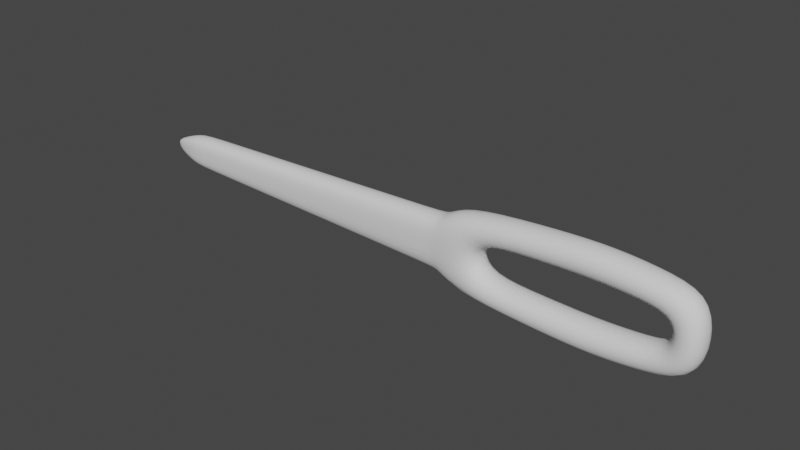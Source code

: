 # Source: Needle.blend  (saved by Blender 2.93.21; exported with 4.5.12 LTS)
import bpy
from mathutils import Matrix  # noqa: F401  (used for matrix-valued properties, if any)

bpy.ops.wm.read_factory_settings(use_empty=True)
scene = bpy.context.scene
scene.name = 'Scene'

# ---- collections
col_collection = bpy.data.collections.new('Collection'); scene.collection.children.link(col_collection)

# ---- world
world_world = bpy.data.worlds.new('World'); scene.world = world_world
world_world.use_nodes = True; world_world.node_tree.nodes.clear()
_N = world_world.node_tree.nodes; _L = world_world.node_tree.links
n0 = _N.new('ShaderNodeOutputWorld'); n0.name = 'World Output'; n0.location = (300, 300)
n1 = _N.new('ShaderNodeBackground'); n1.name = 'Background'; n1.location = (10, 300)
n1.inputs[0].default_value = (0.05088, 0.05088, 0.05088, 1.0)
_L.new(n1.outputs[0], n0.inputs[0])
n0.is_active_output = True
world_world.color = (0.05088, 0.05088, 0.05088)
world_world.use_sun_shadow = False
world_world.sun_shadow_jitter_overblur = 0.0

# ---- meshes
me_plane = bpy.data.meshes.new('Plane')
me_plane.from_pydata([(-1.93, -0.06895, -0.1087), (1.644, -0.1064, -0.2365), (-1.93, -0.06895, 0.1087), (1.644, -0.1064, 0.2365), (1.049, -0.1064, -0.3186), (1.049, -0.1064, 0.3186), (0.2093, -0.1064, 0.2587), (0.2093, -0.1064, -0.2587), (0.6381, -0.1064, -0.2957), (0.6381, -0.1064, 0.2957), (1.367, -0.1064, -0.2906), (1.367, -0.1064, 0.2906), (-2.123, -0.02518, -0.03152), (-2.123, -0.02518, 0.03152), (1.247, -0.1064, -0.1132), (1.459, -0.1064, -0.09623), (1.459, -0.1064, 0.09623), (0.7319, -0.1064, -0.1141), (1.034, -0.1064, -0.1218), (1.247, -0.1064, 0.1132), (1.034, -0.1064, 0.1218), (0.7319, -0.1064, 0.1141), (0.3994, -0.1064, 0.1033), (0.3994, -0.1064, -0.1033), (-1.93, -0.06895, -1.938e-09), (1.501, -0.1064, -1.315e-09), (1.247, 0.1064, -0.1132), (0.145, -0.1064, -1.938e-09), (-1.93, 0.06895, -0.1087), (-1.93, 0.06895, -1.938e-09), (-2.145, -0.02518, -6.979e-09), (1.688, -0.1064, -1.938e-09), (0.3398, -0.1064, -1.315e-09), (1.459, 0.1064, -0.09623), (1.501, 0.1064, -1.315e-09), (1.459, 0.1064, 0.09623), (0.2093, 0.1064, 0.2587), (-1.93, 0.06895, 0.1087), (0.7319, 0.1064, -0.1141), (1.034, 0.1064, -0.1218), (1.247, 0.1064, 0.1132), (1.034, 0.1064, 0.1218), (0.7319, 0.1064, 0.1141), (0.3994, 0.1064, 0.1033), (0.2093, 0.1064, -0.2587), (0.145, 0.1064, -1.938e-09), (0.3994, 0.1064, -0.1033), (-2.145, 0.02518, -6.979e-09), (-2.123, 0.02518, -0.03152), (-2.123, 0.02518, 0.03152), (1.367, 0.1064, -0.2906), (1.644, 0.1064, -0.2365), (1.688, 0.1064, -1.938e-09), (1.644, 0.1064, 0.2365), (0.6381, 0.1064, -0.2957), (1.049, 0.1064, -0.3186), (1.367, 0.1064, 0.2906), (1.049, 0.1064, 0.3186), (0.6381, 0.1064, 0.2957), (0.3398, 0.1064, -1.315e-09), (0.1061, -0.09062, 0.177), (0.1061, -0.09062, -0.177), (0.1061, 0.09062, -0.177), (0.1061, 0.09062, 0.177), (0.04593, -0.09062, -1.527e-09), (0.04593, 0.09062, -1.527e-09), (0.01894, -0.0894, 0.1732), (0.01894, 0.0894, 0.1732), (-0.03787, -0.0894, -1.55e-09), (-0.03787, 0.0894, -1.55e-09), (0.01894, -0.0894, -0.1732), (0.01894, 0.0894, -0.1732), (-1.819, -0.07012, 0.1124), (-1.819, 0.07012, 0.1124), (-1.822, -0.07012, -1.916e-09), (-1.822, 0.07012, -1.916e-09), (-1.819, -0.07012, -0.1124), (-1.819, 0.07012, -0.1124)], [], [(59, 45, 36, 43), (43, 36, 58, 42), (64, 27, 6, 60), (41, 57, 56, 40), (39, 55, 54, 38), (24, 2, 13, 30), (15, 14, 10, 1), (25, 15, 1, 31), (18, 17, 8, 4), (20, 19, 11, 5), (22, 21, 9, 6), (32, 22, 6, 27), (17, 23, 7, 8), (21, 20, 5, 9), (14, 18, 4, 10), (19, 16, 3, 11), (23, 32, 27, 7), (16, 25, 31, 3), (0, 24, 30, 12), (34, 52, 51, 33), (33, 51, 50, 26), (61, 7, 27, 64), (29, 47, 49, 37), (65, 63, 36, 45), (38, 54, 44, 46), (42, 58, 57, 41), (26, 50, 55, 39), (40, 56, 53, 35), (46, 44, 45, 59), (35, 53, 52, 34), (28, 48, 47, 29), (62, 65, 45, 44), (7, 44, 54, 8), (5, 57, 58, 9), (14, 26, 39, 18), (25, 34, 33, 15), (4, 55, 50, 10), (19, 40, 35, 16), (15, 33, 26, 14), (3, 53, 56, 11), (16, 35, 34, 25), (30, 47, 48, 12), (72, 73, 37, 2), (12, 48, 28, 0), (18, 39, 38, 17), (2, 37, 49, 13), (13, 49, 47, 30), (20, 41, 40, 19), (10, 50, 51, 1), (1, 51, 52, 31), (31, 52, 53, 3), (23, 46, 59, 32), (22, 43, 42, 21), (8, 54, 55, 4), (61, 62, 44, 7), (11, 56, 57, 5), (9, 58, 36, 6), (17, 38, 46, 23), (32, 59, 43, 22), (21, 42, 41, 20), (70, 71, 62, 61), (6, 36, 63, 60), (71, 69, 65, 62), (69, 67, 63, 65), (70, 61, 64, 68), (68, 64, 60, 66), (74, 68, 66, 72), (76, 70, 68, 74), (75, 73, 67, 69), (77, 75, 69, 71), (76, 77, 71, 70), (60, 63, 67, 66), (0, 28, 77, 76), (28, 29, 75, 77), (29, 37, 73, 75), (0, 76, 74, 24), (24, 74, 72, 2), (66, 67, 73, 72)])
me_plane.polygons.foreach_set('use_smooth', [True] * 78)
_uv = me_plane.uv_layers.new(name='UVMap')
_uv.uv.foreach_set('vector', [0.5825, 0.5, 0.5351, 0.5, 0.5351, 1.0, 0.5825, 0.912, 0.5825, 0.912, 0.5351, 1.0, 0.6741, 1.0, 0.6986, 0.9454, 0.5017, 0.5, 0.5351, 0.5, 0.5351, 1.0, 0.5017, 1.0, 0.8041, 0.948, 0.8075, 1.0, 0.9104, 1.0, 0.8787, 0.9058, 0.8041, 0.054, 0.8075, 0.0, 0.6741, 0.0, 0.6986, 0.07226, 0.0, 0.5, 0.0, 1.0, 0.0, 1.0, 0.0, 0.5, 0.9526, 0.1093, 0.8787, 0.05689, 0.9104, 0.0, 1.0, 0.0, 0.9526, 0.5, 0.9526, 0.1093, 1.0, 0.0, 1.0, 0.5, 0.8041, 0.054, 0.6986, 0.07226, 0.6741, 0.0, 0.8075, 0.0, 0.8041, 0.948, 0.8787, 0.9058, 0.9104, 1.0, 0.8075, 1.0, 0.5825, 0.912, 0.6986, 0.9454, 0.6741, 1.0, 0.5351, 1.0, 0.5825, 0.5, 0.5825, 0.912, 0.5351, 1.0, 0.5351, 0.5, 0.6986, 0.07226, 0.5825, 0.08797, 0.5351, 0.0, 0.6741, 0.0, 0.6986, 0.9454, 0.8041, 0.948, 0.8075, 1.0, 0.6741, 1.0, 0.8787, 0.05689, 0.8041, 0.054, 0.8075, 0.0, 0.9104, 0.0, 0.8787, 0.9058, 0.9526, 0.8907, 1.0, 1.0, 0.9104, 1.0, 0.5825, 0.08797, 0.5825, 0.5, 0.5351, 0.5, 0.5351, 0.0, 0.9526, 0.8907, 0.9526, 0.5, 1.0, 0.5, 1.0, 1.0, 0.0, 0.0, 0.0, 0.5, 0.0, 0.5, 0.0, 0.0, 0.9526, 0.5, 1.0, 0.5, 1.0, 0.0, 0.9526, 0.1093, 0.9526, 0.1093, 1.0, 0.0, 0.9104, 0.0, 0.8787, 0.05689, 0.5017, 0.0, 0.5351, 0.0, 0.5351, 0.5, 0.5017, 0.5, 0.0, 0.5, 0.0, 0.5, 0.0, 1.0, 0.0, 1.0, 0.5017, 0.5, 0.5017, 1.0, 0.5351, 1.0, 0.5351, 0.5, 0.6986, 0.07226, 0.6741, 0.0, 0.5351, 0.0, 0.5825, 0.08797, 0.6986, 0.9454, 0.6741, 1.0, 0.8075, 1.0, 0.8041, 0.948, 0.8787, 0.05689, 0.9104, 0.0, 0.8075, 0.0, 0.8041, 0.054, 0.8787, 0.9058, 0.9104, 1.0, 1.0, 1.0, 0.9526, 0.8907, 0.5825, 0.08797, 0.5351, 0.0, 0.5351, 0.5, 0.5825, 0.5, 0.9526, 0.8907, 1.0, 1.0, 1.0, 0.5, 0.9526, 0.5, 0.0, 0.0, 0.0, 0.0, 0.0, 0.5, 0.0, 0.5, 0.5017, 0.0, 0.5017, 0.5, 0.5351, 0.5, 0.5351, 0.0, 0.5351, 0.0, 0.5351, 0.0, 0.6741, 0.0, 0.6741, 0.0, 0.8075, 1.0, 0.8075, 1.0, 0.6741, 1.0, 0.6741, 1.0, 0.8787, 0.05689, 0.8787, 0.05689, 0.8041, 0.054, 0.8041, 0.054, 0.9526, 0.5, 0.9526, 0.5, 0.9526, 0.1093, 0.9526, 0.1093, 0.8075, 0.0, 0.8075, 0.0, 0.9104, 0.0, 0.9104, 0.0, 0.8787, 0.9058, 0.8787, 0.9058, 0.9526, 0.8907, 0.9526, 0.8907, 0.9526, 0.1093, 0.9526, 0.1093, 0.8787, 0.05689, 0.8787, 0.05689, 1.0, 1.0, 1.0, 1.0, 0.9104, 1.0, 0.9104, 1.0, 0.9526, 0.8907, 0.9526, 0.8907, 0.9526, 0.5, 0.9526, 0.5, 0.0, 0.5, 0.0, 0.5, 0.0, 0.0, 0.0, 0.0, 0.02714, 1.0, 0.02714, 1.0, 0.0, 1.0, 0.0, 1.0, 0.0, 0.0, 0.0, 0.0, 0.0, 0.0, 0.0, 0.0, 0.8041, 0.054, 0.8041, 0.054, 0.6986, 0.07226, 0.6986, 0.07226, 0.0, 1.0, 0.0, 1.0, 0.0, 1.0, 0.0, 1.0, 0.0, 1.0, 0.0, 1.0, 0.0, 0.5, 0.0, 0.5, 0.8041, 0.948, 0.8041, 0.948, 0.8787, 0.9058, 0.8787, 0.9058, 0.9104, 0.0, 0.9104, 0.0, 1.0, 0.0, 1.0, 0.0, 1.0, 0.0, 1.0, 0.0, 1.0, 0.5, 1.0, 0.5, 1.0, 0.5, 1.0, 0.5, 1.0, 1.0, 1.0, 1.0, 0.5825, 0.08797, 0.5825, 0.08797, 0.5825, 0.5, 0.5825, 0.5, 0.5825, 0.912, 0.5825, 0.912, 0.6986, 0.9454, 0.6986, 0.9454, 0.6741, 0.0, 0.6741, 0.0, 0.8075, 0.0, 0.8075, 0.0, 0.5017, 0.0, 0.5017, 0.0, 0.5351, 0.0, 0.5351, 0.0, 0.9104, 1.0, 0.9104, 1.0, 0.8075, 1.0, 0.8075, 1.0, 0.6741, 1.0, 0.6741, 1.0, 0.5351, 1.0, 0.5351, 1.0, 0.6986, 0.07226, 0.6986, 0.07226, 0.5825, 0.08797, 0.5825, 0.08797, 0.5825, 0.5, 0.5825, 0.5, 0.5825, 0.912, 0.5825, 0.912, 0.6986, 0.9454, 0.6986, 0.9454, 0.8041, 0.948, 0.8041, 0.948, 0.4734, 0.0, 0.4734, 0.0, 0.5017, 0.0, 0.5017, 0.0, 0.5351, 1.0, 0.5351, 1.0, 0.5017, 1.0, 0.5017, 1.0, 0.4734, 0.0, 0.4734, 0.5, 0.5017, 0.5, 0.5017, 0.0, 0.4734, 0.5, 0.4734, 1.0, 0.5017, 1.0, 0.5017, 0.5, 0.4734, 0.0, 0.5017, 0.0, 0.5017, 0.5, 0.4734, 0.5, 0.4734, 0.5, 0.5017, 0.5, 0.5017, 1.0, 0.4734, 1.0, 0.02714, 0.5, 0.4734, 0.5, 0.4734, 1.0, 0.02714, 1.0, 0.02714, 0.0, 0.4734, 0.0, 0.4734, 0.5, 0.02714, 0.5, 0.02714, 0.5, 0.02714, 1.0, 0.4734, 1.0, 0.4734, 0.5, 0.02714, 0.0, 0.02714, 0.5, 0.4734, 0.5, 0.4734, 0.0, 0.02714, 0.0, 0.02714, 0.0, 0.4734, 0.0, 0.4734, 0.0, 0.5017, 1.0, 0.5017, 1.0, 0.4734, 1.0, 0.4734, 1.0, 0.0, 0.0, 0.0, 0.0, 0.02714, 0.0, 0.02714, 0.0, 0.0, 0.0, 0.0, 0.5, 0.02714, 0.5, 0.02714, 0.0, 0.0, 0.5, 0.0, 1.0, 0.02714, 1.0, 0.02714, 0.5, 0.0, 0.0, 0.02714, 0.0, 0.02714, 0.5, 0.0, 0.5, 0.0, 0.5, 0.02714, 0.5, 0.02714, 1.0, 0.0, 1.0, 0.4734, 1.0, 0.4734, 1.0, 0.02714, 1.0, 0.02714, 1.0])
me_plane.use_remesh_fix_poles = True
me_plane.use_remesh_preserve_attributes = False
me_plane.update()

# ---- objects
ob_needle = bpy.data.objects.new('Needle', me_plane)

# ---- transforms, parenting, visibility, modifiers, constraints
ob_needle.location = (0.0, 1.987e-08, 0.0)
_m = ob_needle.modifiers.new('Subdivision', 'SUBSURF')

# ---- collection membership
col_collection.objects.link(ob_needle)

# ---- scene / render settings (as saved in the file)
scene.frame_start = 1; scene.frame_end = 250; scene.frame_set(1)
scene.render.engine = 'BLENDER_EEVEE_NEXT'
scene.cycles.use_denoising = False
scene.cycles.samples = 128
scene.cycles.sampling_pattern = 'TABULATED_SOBOL'
scene.cycles.use_adaptive_sampling = False
scene.cycles.use_light_tree = False
scene.view_settings.view_transform = 'Filmic'
bpy.context.view_layer.update()

# ---- added for rendering (the .blend has no active camera and no usable light): camera, sun
cam_auto = bpy.data.cameras.new('AutoCamera')
cam_auto.lens = 50.0
cam_auto.sensor_width = 36.0
cam_auto.clip_end = 1000.0
ob_auto_camera = bpy.data.objects.new('AutoCamera', cam_auto)
scene.collection.objects.link(ob_auto_camera)
ob_auto_camera.location = (3.37243, -4.32053, 2.88035)
ob_auto_camera.rotation_euler = (1.09748, -7.21219e-08, 0.694738)
scene.camera = ob_auto_camera
light_auto_sun = bpy.data.lights.new('AutoSun', 'SUN')
light_auto_sun.energy = 3.0
light_auto_sun.angle = 0.0523599
ob_auto_sun = bpy.data.objects.new('AutoSun', light_auto_sun)
scene.collection.objects.link(ob_auto_sun)
ob_auto_sun.rotation_euler = (0.872665, 0.174533, 0.523599)
bpy.context.view_layer.update()
